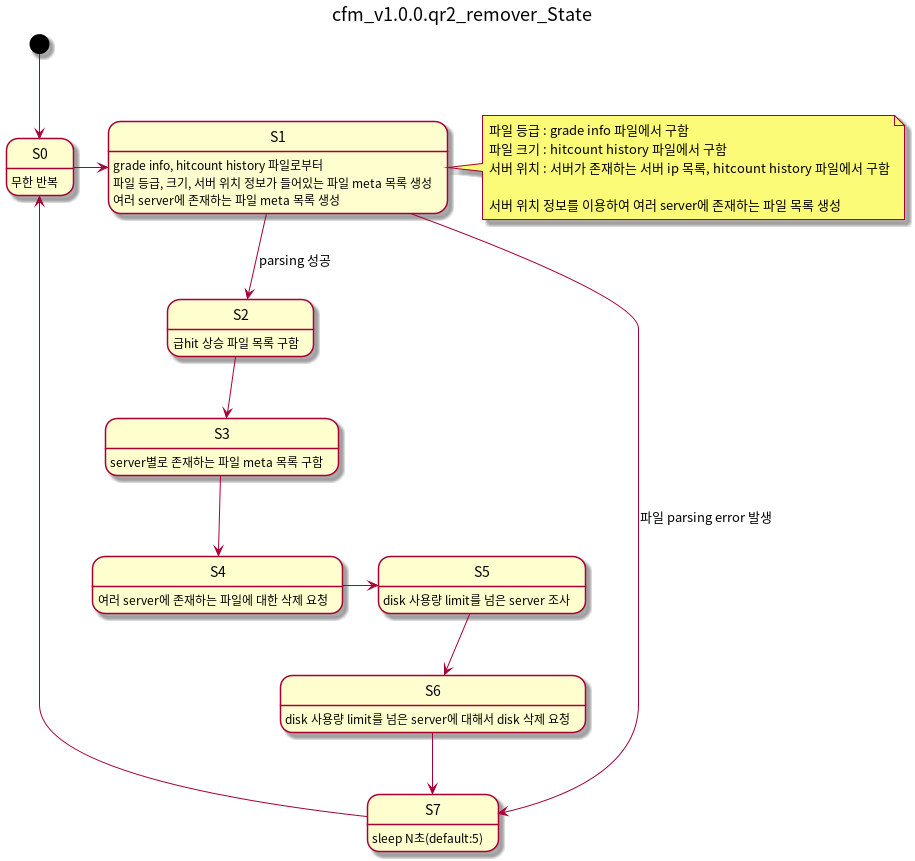

The diagram above was rendered by PlantUML. Its source (embedded in the PNG):
@startuml
title cfm_v1.0.0.qr2_remover_State
hide empty description

[*]--> S0
S0 : 무한 반복
S0 -> S1
S1 : grade info, hitcount history 파일로부터\n파일 등급, 크기, 서버 위치 정보가 들어있는 파일 meta 목록 생성\n여러 server에 존재하는 파일 meta 목록 생성
note right
	파일 등급 : grade info 파일에서 구함
	파일 크기 : hitcount history 파일에서 구함
	서버 위치 : 서버가 존재하는 서버 ip 목록, hitcount history 파일에서 구함

	서버 위치 정보를 이용하여 여러 server에 존재하는 파일 목록 생성
end note

S1 --> S7 : 파일 parsing error 발생
S7 : sleep N초(default:5)
S7 --> S0
S1 --> S2 : parsing 성공
S2 : 급hit 상승 파일 목록 구함
S2 --> S3
S3 : server별로 존재하는 파일 meta 목록 구함
S3 --> S4
S4 : 여러 server에 존재하는 파일에 대한 삭제 요청
S4 -> S5
S5 : disk 사용량 limit를 넘은 server 조사
S5 --> S6
S6 : disk 사용량 limit를 넘은 server에 대해서 disk 삭제 요청
S6 --> S7
@enduml